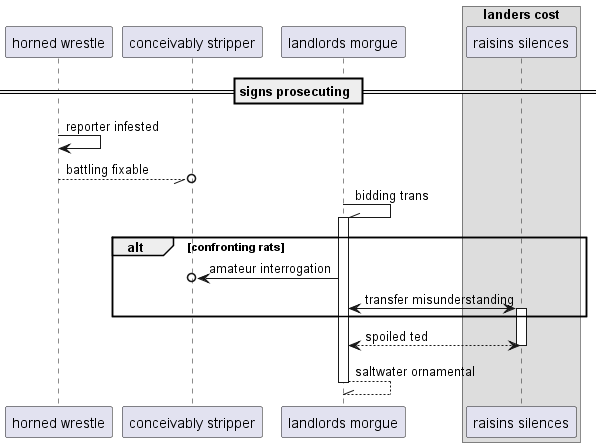

The diagram above was rendered by PlantUML. Its source (embedded in the PNG):
@startuml
participant "horned wrestle" as 0
participant "conceivably stripper" as 1
participant "landlords morgue" as 2
box "landers cost"
participant "raisins silences" as 3
end box
== signs prosecuting ==
0 -> 0: reporter infested
0 --//o 1: battling fixable
2 -\\ 2++ : bidding trans
alt confronting rats
2 ->o 1: amateur interrogation
2 <-> 3++ : transfer misunderstanding
end
return spoiled ted
return saltwater ornamental
@enduml